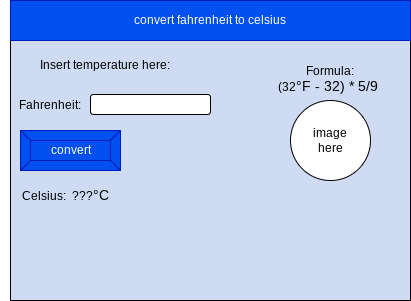

The diagram above was exported from draw.io. Its source (the exported page's mxGraphModel, read from the mxfile embedded in the PNG):
<mxGraphModel dx="594" dy="561" grid="1" gridSize="10" guides="1" tooltips="1" connect="1" arrows="1" fold="1" page="1" pageScale="1" pageWidth="850" pageHeight="1100" math="0" shadow="0">
  <root>
    <mxCell id="0" />
    <mxCell id="1" parent="0" />
    <mxCell id="2" value="" style="rounded=0;whiteSpace=wrap;html=1;fillColor=#CEDBF2;" parent="1" vertex="1">
      <mxGeometry x="80" y="80" width="400" height="300" as="geometry" />
    </mxCell>
    <mxCell id="3" value="convert fahrenheit to celsius" style="rounded=0;whiteSpace=wrap;html=1;fillColor=#0050ef;fontColor=#ffffff;strokeColor=#001DBC;" parent="1" vertex="1">
      <mxGeometry x="80" y="80" width="400" height="40" as="geometry" />
    </mxCell>
    <mxCell id="6" value="convert" style="labelPosition=center;verticalLabelPosition=middle;align=center;html=1;shape=mxgraph.basic.button;dx=10;fillColor=#0050ef;fontColor=#FFFFFF;strokeColor=#001DBC;" parent="1" vertex="1">
      <mxGeometry x="90" y="210" width="100" height="40" as="geometry" />
    </mxCell>
    <mxCell id="7" value="&lt;font color=&quot;#000000&quot;&gt;Insert temperature here:&lt;/font&gt;" style="text;html=1;strokeColor=none;fillColor=none;align=center;verticalAlign=middle;whiteSpace=wrap;rounded=0;fontColor=#FFFFFF;" vertex="1" parent="1">
      <mxGeometry x="90" y="130" width="170" height="30" as="geometry" />
    </mxCell>
    <mxCell id="9" value="" style="ellipse;whiteSpace=wrap;html=1;aspect=fixed;fontColor=#000000;fillColor=#FFFFFF;" vertex="1" parent="1">
      <mxGeometry x="360" y="180" width="80" height="80" as="geometry" />
    </mxCell>
    <mxCell id="10" value="image here" style="text;html=1;strokeColor=none;fillColor=none;align=center;verticalAlign=middle;whiteSpace=wrap;rounded=0;fontColor=#000000;" vertex="1" parent="1">
      <mxGeometry x="370" y="205" width="60" height="30" as="geometry" />
    </mxCell>
    <mxCell id="11" value="Fahrenheit:" style="text;html=1;strokeColor=none;fillColor=none;align=center;verticalAlign=middle;whiteSpace=wrap;rounded=0;fontColor=#000000;" vertex="1" parent="1">
      <mxGeometry x="90" y="170" width="60" height="30" as="geometry" />
    </mxCell>
    <mxCell id="13" value="Celsius:&amp;nbsp; ???&lt;span style=&quot;font-family: &amp;#34;arial&amp;#34; , sans-serif ; font-size: 14px ; text-align: left&quot;&gt;°C&lt;/span&gt;" style="text;html=1;strokeColor=none;fillColor=none;align=center;verticalAlign=middle;whiteSpace=wrap;rounded=0;fontColor=#000000;" vertex="1" parent="1">
      <mxGeometry x="70" y="260" width="130" height="30" as="geometry" />
    </mxCell>
    <mxCell id="17" value="" style="rounded=1;whiteSpace=wrap;html=1;fontColor=#000000;fillColor=#FFFFFF;" vertex="1" parent="1">
      <mxGeometry x="160" y="174" width="120" height="20" as="geometry" />
    </mxCell>
    <mxCell id="19" value="Formula:&lt;br&gt;(32&lt;span style=&quot;font-family: &amp;#34;arial&amp;#34; , sans-serif ; font-size: 14px ; text-align: left&quot;&gt;°F - 32) * 5/9&amp;nbsp;&lt;/span&gt;" style="text;html=1;strokeColor=none;fillColor=none;align=center;verticalAlign=middle;whiteSpace=wrap;rounded=0;fontColor=#000000;" vertex="1" parent="1">
      <mxGeometry x="325" y="144" width="150" height="30" as="geometry" />
    </mxCell>
  </root>
</mxGraphModel>